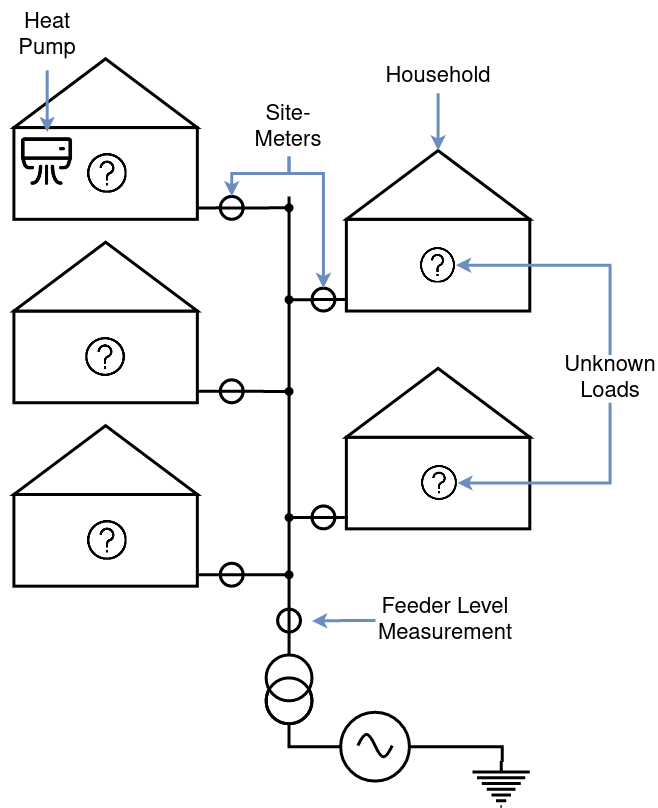

The diagram above was exported from draw.io. Its source (the exported page's mxGraphModel, read from the mxfile embedded in the PNG):
<mxGraphModel dx="1718" dy="924" grid="1" gridSize="10" guides="1" tooltips="1" connect="1" arrows="1" fold="1" page="1" pageScale="1" pageWidth="850" pageHeight="1100" math="0" shadow="0">
  <root>
    <mxCell id="0" />
    <mxCell id="1" parent="0" />
    <mxCell id="g3vO5ZKTZA1pHlQGK2Xn-56" value="" style="ellipse;whiteSpace=wrap;html=1;aspect=fixed;strokeWidth=3;fillColor=none;" vertex="1" parent="1">
      <mxGeometry x="535.1421146993056" y="935.7864080435215" width="68.78549454828661" height="68.78549454828661" as="geometry" />
    </mxCell>
    <mxCell id="g3vO5ZKTZA1pHlQGK2Xn-4" value="" style="rounded=0;whiteSpace=wrap;html=1;strokeWidth=3;" vertex="1" parent="1">
      <mxGeometry x="208.40994266040406" y="534.5360164060497" width="183.42858781131315" height="91.71437523142214" as="geometry" />
    </mxCell>
    <mxCell id="g3vO5ZKTZA1pHlQGK2Xn-1" value="" style="rounded=0;whiteSpace=wrap;html=1;strokeWidth=3;" vertex="1" parent="1">
      <mxGeometry x="208.40994266040406" y="351.10726594320545" width="183.42858781131315" height="91.71437523142214" as="geometry" />
    </mxCell>
    <mxCell id="g3vO5ZKTZA1pHlQGK2Xn-2" value="" style="triangle;whiteSpace=wrap;html=1;rotation=-90;strokeWidth=3;" vertex="1" parent="1">
      <mxGeometry x="265.7313763514394" y="225" width="68.78572042924243" height="183.42875046284428" as="geometry" />
    </mxCell>
    <mxCell id="g3vO5ZKTZA1pHlQGK2Xn-3" value="" style="shape=image;html=1;verticalAlign=top;verticalLabelPosition=bottom;labelBackgroundColor=#ffffff;imageAspect=0;aspect=fixed;image=https://cdn1.iconfinder.com/data/icons/iconoir-vol-1/24/air-conditioner-128.png;strokeWidth=3;" vertex="1" parent="1">
      <mxGeometry x="212.99837413511716" y="355.69588785046733" width="57.38822429906542" height="57.38822429906542" as="geometry" />
    </mxCell>
    <mxCell id="g3vO5ZKTZA1pHlQGK2Xn-5" value="" style="triangle;whiteSpace=wrap;html=1;rotation=-90;strokeWidth=3;" vertex="1" parent="1">
      <mxGeometry x="265.7313763514394" y="408.4287504628443" width="68.78572042924243" height="183.42875046284428" as="geometry" />
    </mxCell>
    <mxCell id="g3vO5ZKTZA1pHlQGK2Xn-7" value="" style="rounded=0;whiteSpace=wrap;html=1;strokeWidth=3;" vertex="1" parent="1">
      <mxGeometry x="208.40994266040406" y="717.9647668688939" width="183.42858781131315" height="91.71437523142214" as="geometry" />
    </mxCell>
    <mxCell id="g3vO5ZKTZA1pHlQGK2Xn-8" value="" style="triangle;whiteSpace=wrap;html=1;rotation=-90;strokeWidth=3;" vertex="1" parent="1">
      <mxGeometry x="265.7313763514394" y="591.8575009256886" width="68.78572042924243" height="183.42875046284428" as="geometry" />
    </mxCell>
    <mxCell id="g3vO5ZKTZA1pHlQGK2Xn-10" value="" style="rounded=0;whiteSpace=wrap;html=1;strokeWidth=3;" vertex="1" parent="1">
      <mxGeometry x="540.8742580684091" y="442.82164117462753" width="183.42858781131315" height="91.71437523142214" as="geometry" />
    </mxCell>
    <mxCell id="g3vO5ZKTZA1pHlQGK2Xn-11" value="" style="triangle;whiteSpace=wrap;html=1;rotation=-90;strokeWidth=3;" vertex="1" parent="1">
      <mxGeometry x="598.1956917594445" y="316.71437523142214" width="68.78572042924243" height="183.42875046284428" as="geometry" />
    </mxCell>
    <mxCell id="g3vO5ZKTZA1pHlQGK2Xn-13" value="" style="rounded=0;whiteSpace=wrap;html=1;strokeWidth=3;" vertex="1" parent="1">
      <mxGeometry x="540.8742580684091" y="660.6432823492551" width="183.42858781131315" height="91.71437523142214" as="geometry" />
    </mxCell>
    <mxCell id="g3vO5ZKTZA1pHlQGK2Xn-14" value="" style="triangle;whiteSpace=wrap;html=1;rotation=-90;strokeWidth=3;" vertex="1" parent="1">
      <mxGeometry x="598.1956917594445" y="534.5360164060497" width="68.78572042924243" height="183.42875046284428" as="geometry" />
    </mxCell>
    <mxCell id="g3vO5ZKTZA1pHlQGK2Xn-25" style="edgeStyle=orthogonalEdgeStyle;rounded=0;orthogonalLoop=1;jettySize=auto;html=1;exitX=0;exitY=0.5;exitDx=0;exitDy=0;entryX=1;entryY=0.876;entryDx=0;entryDy=0;entryPerimeter=0;endArrow=none;endFill=0;strokeWidth=3;" edge="1" parent="1" source="g3vO5ZKTZA1pHlQGK2Xn-16" target="g3vO5ZKTZA1pHlQGK2Xn-1">
      <mxGeometry relative="1" as="geometry" />
    </mxCell>
    <mxCell id="g3vO5ZKTZA1pHlQGK2Xn-27" style="edgeStyle=orthogonalEdgeStyle;rounded=0;orthogonalLoop=1;jettySize=auto;html=1;exitX=0;exitY=0.5;exitDx=0;exitDy=0;endArrow=oval;endFill=1;strokeWidth=3;" edge="1" parent="1" source="g3vO5ZKTZA1pHlQGK2Xn-16">
      <mxGeometry relative="1" as="geometry">
        <mxPoint x="483.5528243773738" y="431.35734427069985" as="targetPoint" />
        <Array as="points">
          <mxPoint x="412.759403949153" y="431.14018691588785" />
          <mxPoint x="412.759403949153" y="431.14018691588785" />
        </Array>
      </mxGeometry>
    </mxCell>
    <mxCell id="g3vO5ZKTZA1pHlQGK2Xn-16" value="" style="ellipse;whiteSpace=wrap;html=1;aspect=fixed;fillColor=none;strokeWidth=3;" vertex="1" parent="1">
      <mxGeometry x="414.7671039481313" y="419.89304736677207" width="22.9284981827622" height="22.9284981827622" as="geometry" />
    </mxCell>
    <mxCell id="g3vO5ZKTZA1pHlQGK2Xn-23" style="edgeStyle=orthogonalEdgeStyle;rounded=0;orthogonalLoop=1;jettySize=auto;html=1;exitX=1;exitY=0.5;exitDx=0;exitDy=0;entryX=-0.004;entryY=0.876;entryDx=0;entryDy=0;entryPerimeter=0;endArrow=none;endFill=0;strokeWidth=3;" edge="1" parent="1" source="g3vO5ZKTZA1pHlQGK2Xn-17" target="g3vO5ZKTZA1pHlQGK2Xn-10">
      <mxGeometry relative="1" as="geometry" />
    </mxCell>
    <mxCell id="g3vO5ZKTZA1pHlQGK2Xn-28" style="edgeStyle=orthogonalEdgeStyle;rounded=0;orthogonalLoop=1;jettySize=auto;html=1;exitX=1;exitY=0.5;exitDx=0;exitDy=0;endArrow=oval;endFill=1;strokeWidth=3;" edge="1" parent="1" source="g3vO5ZKTZA1pHlQGK2Xn-17">
      <mxGeometry relative="1" as="geometry">
        <mxPoint x="483.5528243773738" y="523.1991005788323" as="targetPoint" />
        <Array as="points">
          <mxPoint x="520" y="523" />
          <mxPoint x="520" y="523" />
        </Array>
      </mxGeometry>
    </mxCell>
    <mxCell id="g3vO5ZKTZA1pHlQGK2Xn-17" value="" style="ellipse;whiteSpace=wrap;html=1;aspect=fixed;fillColor=none;strokeWidth=3;" vertex="1" parent="1">
      <mxGeometry x="506.48139785378794" y="511.6074225981942" width="22.9284981827622" height="22.9284981827622" as="geometry" />
    </mxCell>
    <mxCell id="g3vO5ZKTZA1pHlQGK2Xn-22" style="edgeStyle=orthogonalEdgeStyle;rounded=0;orthogonalLoop=1;jettySize=auto;html=1;exitX=0;exitY=0.5;exitDx=0;exitDy=0;entryX=1.012;entryY=0.864;entryDx=0;entryDy=0;entryPerimeter=0;endArrow=none;endFill=0;strokeWidth=3;" edge="1" parent="1" source="g3vO5ZKTZA1pHlQGK2Xn-18" target="g3vO5ZKTZA1pHlQGK2Xn-4">
      <mxGeometry relative="1" as="geometry" />
    </mxCell>
    <mxCell id="g3vO5ZKTZA1pHlQGK2Xn-29" style="edgeStyle=orthogonalEdgeStyle;rounded=0;orthogonalLoop=1;jettySize=auto;html=1;exitX=0;exitY=0.5;exitDx=0;exitDy=0;endArrow=oval;endFill=1;strokeWidth=3;" edge="1" parent="1" source="g3vO5ZKTZA1pHlQGK2Xn-18">
      <mxGeometry relative="1" as="geometry">
        <mxPoint x="483.5528243773738" y="614.9134758102543" as="targetPoint" />
        <Array as="points">
          <mxPoint x="427.806182332253" y="614.7102803738318" />
          <mxPoint x="427.806182332253" y="614.7102803738318" />
        </Array>
      </mxGeometry>
    </mxCell>
    <mxCell id="g3vO5ZKTZA1pHlQGK2Xn-18" value="" style="ellipse;whiteSpace=wrap;html=1;aspect=fixed;fillColor=none;strokeWidth=3;" vertex="1" parent="1">
      <mxGeometry x="414.7671039481313" y="603.3217978296163" width="22.9284981827622" height="22.9284981827622" as="geometry" />
    </mxCell>
    <mxCell id="g3vO5ZKTZA1pHlQGK2Xn-24" style="edgeStyle=orthogonalEdgeStyle;rounded=0;orthogonalLoop=1;jettySize=auto;html=1;exitX=1;exitY=0.5;exitDx=0;exitDy=0;entryX=0.001;entryY=0.861;entryDx=0;entryDy=0;entryPerimeter=0;endArrow=none;endFill=0;strokeWidth=3;" edge="1" parent="1" source="g3vO5ZKTZA1pHlQGK2Xn-19" target="g3vO5ZKTZA1pHlQGK2Xn-13">
      <mxGeometry relative="1" as="geometry" />
    </mxCell>
    <mxCell id="g3vO5ZKTZA1pHlQGK2Xn-30" style="edgeStyle=orthogonalEdgeStyle;rounded=0;orthogonalLoop=1;jettySize=auto;html=1;exitX=1;exitY=0.5;exitDx=0;exitDy=0;endArrow=oval;endFill=1;strokeWidth=3;" edge="1" parent="1" source="g3vO5ZKTZA1pHlQGK2Xn-19">
      <mxGeometry relative="1" as="geometry">
        <mxPoint x="483.5528243773738" y="741.0207417534598" as="targetPoint" />
        <Array as="points">
          <mxPoint x="518" y="741" />
          <mxPoint x="518" y="741" />
        </Array>
      </mxGeometry>
    </mxCell>
    <mxCell id="g3vO5ZKTZA1pHlQGK2Xn-19" value="" style="ellipse;whiteSpace=wrap;html=1;aspect=fixed;fillColor=none;strokeWidth=3;" vertex="1" parent="1">
      <mxGeometry x="506.48139785378794" y="729.4290637728217" width="22.9284981827622" height="22.9284981827622" as="geometry" />
    </mxCell>
    <mxCell id="g3vO5ZKTZA1pHlQGK2Xn-21" style="edgeStyle=orthogonalEdgeStyle;rounded=0;orthogonalLoop=1;jettySize=auto;html=1;exitX=0;exitY=0.5;exitDx=0;exitDy=0;entryX=1.009;entryY=0.87;entryDx=0;entryDy=0;entryPerimeter=0;endArrow=none;endFill=0;strokeWidth=3;" edge="1" parent="1" source="g3vO5ZKTZA1pHlQGK2Xn-20" target="g3vO5ZKTZA1pHlQGK2Xn-7">
      <mxGeometry relative="1" as="geometry" />
    </mxCell>
    <mxCell id="g3vO5ZKTZA1pHlQGK2Xn-31" style="edgeStyle=orthogonalEdgeStyle;rounded=0;orthogonalLoop=1;jettySize=auto;html=1;exitX=0;exitY=0.5;exitDx=0;exitDy=0;endArrow=oval;endFill=1;strokeWidth=3;" edge="1" parent="1" source="g3vO5ZKTZA1pHlQGK2Xn-20">
      <mxGeometry relative="1" as="geometry">
        <mxPoint x="483.5528243773738" y="798.3422262730986" as="targetPoint" />
        <Array as="points">
          <mxPoint x="427.806182332253" y="798.2803738317757" />
          <mxPoint x="427.806182332253" y="798.2803738317757" />
        </Array>
      </mxGeometry>
    </mxCell>
    <mxCell id="g3vO5ZKTZA1pHlQGK2Xn-20" value="" style="ellipse;whiteSpace=wrap;html=1;aspect=fixed;fillColor=none;strokeWidth=3;" vertex="1" parent="1">
      <mxGeometry x="414.7671039481313" y="786.7505482924606" width="22.9284981827622" height="22.9284981827622" as="geometry" />
    </mxCell>
    <mxCell id="g3vO5ZKTZA1pHlQGK2Xn-26" value="" style="endArrow=none;html=1;rounded=0;strokeWidth=3;" edge="1" parent="1">
      <mxGeometry width="50" height="50" relative="1" as="geometry">
        <mxPoint x="483.5528243773738" y="901.3935173317382" as="sourcePoint" />
        <mxPoint x="483.5528243773738" y="419.89304736677207" as="targetPoint" />
      </mxGeometry>
    </mxCell>
    <mxCell id="g3vO5ZKTZA1pHlQGK2Xn-32" value="" style="ellipse;whiteSpace=wrap;html=1;aspect=fixed;fillColor=none;strokeWidth=3;" vertex="1" parent="1">
      <mxGeometry x="472.0885376391667" y="832.6077359081718" width="22.9284981827622" height="22.9284981827622" as="geometry" />
    </mxCell>
    <mxCell id="g3vO5ZKTZA1pHlQGK2Xn-36" value="" style="shape=image;html=1;verticalAlign=top;verticalLabelPosition=bottom;labelBackgroundColor=#ffffff;imageAspect=0;aspect=fixed;image=https://cdn1.iconfinder.com/data/icons/ui-essential-17/32/UI_Essential_Outline_1_essential-app-ui-question-help-128.png;fillColor=none;strokeWidth=3;" vertex="1" parent="1">
      <mxGeometry x="614.7473569638876" y="470.8334579439252" width="35.690841121495325" height="35.690841121495325" as="geometry" />
    </mxCell>
    <mxCell id="g3vO5ZKTZA1pHlQGK2Xn-37" value="" style="shape=image;html=1;verticalAlign=top;verticalLabelPosition=bottom;labelBackgroundColor=#ffffff;imageAspect=0;aspect=fixed;image=https://cdn1.iconfinder.com/data/icons/ui-essential-17/32/UI_Essential_Outline_1_essential-app-ui-question-help-128.png;fillColor=none;strokeWidth=3;" vertex="1" parent="1">
      <mxGeometry x="615.9962395696849" y="688.5445794392524" width="35.90149532710281" height="35.90149532710281" as="geometry" />
    </mxCell>
    <mxCell id="g3vO5ZKTZA1pHlQGK2Xn-39" value="" style="shape=image;html=1;verticalAlign=top;verticalLabelPosition=bottom;labelBackgroundColor=#ffffff;imageAspect=0;aspect=fixed;image=https://cdn1.iconfinder.com/data/icons/ui-essential-17/32/UI_Essential_Outline_1_essential-app-ui-question-help-128.png;fillColor=none;strokeWidth=3;" vertex="1" parent="1">
      <mxGeometry x="280.2424267291911" y="560.5119626168225" width="39.768504672897194" height="39.768504672897194" as="geometry" />
    </mxCell>
    <mxCell id="g3vO5ZKTZA1pHlQGK2Xn-42" style="edgeStyle=orthogonalEdgeStyle;rounded=0;orthogonalLoop=1;jettySize=auto;html=1;exitX=0.5;exitY=1;exitDx=0;exitDy=0;entryX=0.5;entryY=0;entryDx=0;entryDy=0;endArrow=classic;endFill=1;fillColor=#dae8fc;strokeColor=#6c8ebf;strokeWidth=3;" edge="1" parent="1" source="g3vO5ZKTZA1pHlQGK2Xn-40" target="g3vO5ZKTZA1pHlQGK2Xn-3">
      <mxGeometry relative="1" as="geometry">
        <Array as="points">
          <mxPoint x="241.2261303818128" y="294.21495327102804" />
          <mxPoint x="241.2261303818128" y="355.9065420560748" />
        </Array>
      </mxGeometry>
    </mxCell>
    <mxCell id="g3vO5ZKTZA1pHlQGK2Xn-40" value="Heat Pump" style="text;html=1;strokeColor=none;fillColor=none;align=center;verticalAlign=middle;whiteSpace=wrap;rounded=0;strokeWidth=3;fontSize=22;" vertex="1" parent="1">
      <mxGeometry x="195.83" y="225" width="91.71429390565658" height="68.7857814235666" as="geometry" />
    </mxCell>
    <mxCell id="g3vO5ZKTZA1pHlQGK2Xn-44" style="edgeStyle=orthogonalEdgeStyle;rounded=0;orthogonalLoop=1;jettySize=auto;html=1;entryX=1;entryY=0.5;entryDx=0;entryDy=0;endArrow=classic;endFill=1;fillColor=#dae8fc;strokeColor=#6c8ebf;strokeWidth=3;" edge="1" parent="1" source="g3vO5ZKTZA1pHlQGK2Xn-43" target="g3vO5ZKTZA1pHlQGK2Xn-36">
      <mxGeometry relative="1" as="geometry">
        <Array as="points">
          <mxPoint x="804.5528530471719" y="488.6788287903386" />
        </Array>
      </mxGeometry>
    </mxCell>
    <mxCell id="g3vO5ZKTZA1pHlQGK2Xn-45" style="edgeStyle=orthogonalEdgeStyle;rounded=0;orthogonalLoop=1;jettySize=auto;html=1;exitX=0.5;exitY=1;exitDx=0;exitDy=0;entryX=1;entryY=0.5;entryDx=0;entryDy=0;endArrow=classic;endFill=1;fillColor=#dae8fc;strokeColor=#6c8ebf;strokeWidth=3;" edge="1" parent="1" source="g3vO5ZKTZA1pHlQGK2Xn-43" target="g3vO5ZKTZA1pHlQGK2Xn-37">
      <mxGeometry relative="1" as="geometry" />
    </mxCell>
    <mxCell id="g3vO5ZKTZA1pHlQGK2Xn-43" value="Unknown Loads" style="text;html=1;strokeColor=none;fillColor=none;align=center;verticalAlign=middle;whiteSpace=wrap;rounded=0;strokeWidth=3;fontSize=22;" vertex="1" parent="1">
      <mxGeometry x="758.6998857550054" y="578.5981308411215" width="91.7101142449946" height="47.65299065420561" as="geometry" />
    </mxCell>
    <mxCell id="g3vO5ZKTZA1pHlQGK2Xn-47" style="edgeStyle=orthogonalEdgeStyle;rounded=0;orthogonalLoop=1;jettySize=auto;html=1;entryX=0.5;entryY=0;entryDx=0;entryDy=0;endArrow=classic;endFill=1;fillColor=#dae8fc;strokeColor=#6c8ebf;exitX=0.5;exitY=1;exitDx=0;exitDy=0;strokeWidth=3;" edge="1" parent="1" source="g3vO5ZKTZA1pHlQGK2Xn-46" target="g3vO5ZKTZA1pHlQGK2Xn-17">
      <mxGeometry relative="1" as="geometry">
        <Array as="points">
          <mxPoint x="483.5528243773738" y="396.9644535589165" />
          <mxPoint x="517.945684591995" y="396.9644535589165" />
        </Array>
      </mxGeometry>
    </mxCell>
    <mxCell id="g3vO5ZKTZA1pHlQGK2Xn-46" value="Site-Meters" style="text;html=1;strokeColor=none;fillColor=none;align=center;verticalAlign=middle;whiteSpace=wrap;rounded=0;strokeWidth=3;fontSize=22;" vertex="1" parent="1">
      <mxGeometry x="428.3" y="322.8" width="110.49" height="57.2" as="geometry" />
    </mxCell>
    <mxCell id="g3vO5ZKTZA1pHlQGK2Xn-48" style="edgeStyle=orthogonalEdgeStyle;rounded=0;orthogonalLoop=1;jettySize=auto;html=1;entryX=0.5;entryY=0;entryDx=0;entryDy=0;endArrow=classic;endFill=1;fillColor=#dae8fc;strokeColor=#6c8ebf;exitX=0.5;exitY=1;exitDx=0;exitDy=0;strokeWidth=3;" edge="1" parent="1" source="g3vO5ZKTZA1pHlQGK2Xn-46" target="g3vO5ZKTZA1pHlQGK2Xn-16">
      <mxGeometry relative="1" as="geometry">
        <mxPoint x="506.48139785378794" y="374.035859751061" as="sourcePoint" />
        <mxPoint x="540.8742580684091" y="534.5360164060497" as="targetPoint" />
        <Array as="points">
          <mxPoint x="483.5528243773738" y="396.9644535589165" />
          <mxPoint x="426.23139068633844" y="396.9644535589165" />
        </Array>
      </mxGeometry>
    </mxCell>
    <mxCell id="g3vO5ZKTZA1pHlQGK2Xn-59" style="edgeStyle=orthogonalEdgeStyle;rounded=0;orthogonalLoop=1;jettySize=auto;html=1;exitX=0;exitY=0.5;exitDx=0;exitDy=0;endArrow=classic;endFill=1;fillColor=#dae8fc;strokeColor=#6c8ebf;strokeWidth=3;" edge="1" parent="1" source="g3vO5ZKTZA1pHlQGK2Xn-49">
      <mxGeometry relative="1" as="geometry">
        <mxPoint x="506.48139785378794" y="844.5306046882565" as="targetPoint" />
      </mxGeometry>
    </mxCell>
    <mxCell id="g3vO5ZKTZA1pHlQGK2Xn-49" value="Feeder Level Measurement" style="text;html=1;strokeColor=none;fillColor=none;align=center;verticalAlign=middle;whiteSpace=wrap;rounded=0;strokeWidth=3;fontSize=22;" vertex="1" parent="1">
      <mxGeometry x="570" y="809.68" width="140.12" height="68.78" as="geometry" />
    </mxCell>
    <mxCell id="g3vO5ZKTZA1pHlQGK2Xn-52" style="edgeStyle=orthogonalEdgeStyle;rounded=0;orthogonalLoop=1;jettySize=auto;html=1;exitX=0.5;exitY=1;exitDx=0;exitDy=0;exitPerimeter=0;entryX=0;entryY=0.5;entryDx=0;entryDy=0;endArrow=none;endFill=0;strokeWidth=3;" edge="1" parent="1" source="g3vO5ZKTZA1pHlQGK2Xn-53" target="g3vO5ZKTZA1pHlQGK2Xn-56">
      <mxGeometry relative="1" as="geometry">
        <Array as="points">
          <mxPoint x="483.5528243773738" y="970.1792987553049" />
          <mxPoint x="536.2885433731263" y="970.1792987553049" />
        </Array>
      </mxGeometry>
    </mxCell>
    <mxCell id="g3vO5ZKTZA1pHlQGK2Xn-53" value="" style="verticalLabelPosition=bottom;shadow=0;dashed=0;align=center;html=1;verticalAlign=top;strokeWidth=3;shape=mxgraph.electrical.signal_sources.current_source;rotation=0;" vertex="1" parent="1">
      <mxGeometry x="460.6242509009596" y="878.4649235238828" width="45.85714695282829" height="68.7857814235666" as="geometry" />
    </mxCell>
    <mxCell id="g3vO5ZKTZA1pHlQGK2Xn-57" style="edgeStyle=orthogonalEdgeStyle;rounded=0;orthogonalLoop=1;jettySize=auto;html=1;entryX=1;entryY=0.5;entryDx=0;entryDy=0;endArrow=none;endFill=0;exitX=0.5;exitY=0;exitDx=0;exitDy=0;exitPerimeter=0;strokeWidth=3;" edge="1" parent="1" source="g3vO5ZKTZA1pHlQGK2Xn-58" target="g3vO5ZKTZA1pHlQGK2Xn-56">
      <mxGeometry relative="1" as="geometry">
        <mxPoint x="701.374272403308" y="1199.4652368338602" as="sourcePoint" />
        <mxPoint x="609.6599784976646" y="1084.8222677945823" as="targetPoint" />
        <Array as="points">
          <mxPoint x="696.7885577080255" y="970.1792987553049" />
        </Array>
      </mxGeometry>
    </mxCell>
    <mxCell id="g3vO5ZKTZA1pHlQGK2Xn-58" value="" style="pointerEvents=1;verticalLabelPosition=bottom;shadow=0;dashed=0;align=center;html=1;verticalAlign=top;shape=mxgraph.electrical.signal_sources.protective_earth;strokeWidth=3;fillColor=none;" vertex="1" parent="1">
      <mxGeometry x="666.9814121886869" y="984.1428123842888" width="57.32143369103535" height="45.85718761571107" as="geometry" />
    </mxCell>
    <mxCell id="g3vO5ZKTZA1pHlQGK2Xn-55" value="" style="pointerEvents=1;verticalLabelPosition=bottom;shadow=0;dashed=0;align=center;html=1;verticalAlign=top;shape=mxgraph.electrical.waveforms.sine_wave;strokeWidth=3;fillColor=none;" vertex="1" parent="1">
      <mxGeometry x="552.3385448066161" y="954.129283089806" width="34.392860214621216" height="30.013529294482893" as="geometry" />
    </mxCell>
    <mxCell id="g3vO5ZKTZA1pHlQGK2Xn-62" style="edgeStyle=orthogonalEdgeStyle;rounded=0;orthogonalLoop=1;jettySize=auto;html=1;exitX=0.5;exitY=1;exitDx=0;exitDy=0;entryX=1;entryY=0.5;entryDx=0;entryDy=0;endArrow=classic;endFill=1;fillColor=#dae8fc;strokeColor=#6c8ebf;strokeWidth=3;" edge="1" parent="1" source="g3vO5ZKTZA1pHlQGK2Xn-60" target="g3vO5ZKTZA1pHlQGK2Xn-11">
      <mxGeometry relative="1" as="geometry" />
    </mxCell>
    <mxCell id="g3vO5ZKTZA1pHlQGK2Xn-60" value="Household" style="text;html=1;strokeColor=none;fillColor=none;align=center;verticalAlign=middle;whiteSpace=wrap;rounded=0;strokeWidth=3;fontSize=22;" vertex="1" parent="1">
      <mxGeometry x="569.5349749139267" y="282.32148451963883" width="126.10715412027778" height="34.3928907117833" as="geometry" />
    </mxCell>
    <mxCell id="g3vO5ZKTZA1pHlQGK2Xn-64" value="" style="shape=image;html=1;verticalAlign=top;verticalLabelPosition=bottom;labelBackgroundColor=#ffffff;imageAspect=0;aspect=fixed;image=https://cdn1.iconfinder.com/data/icons/ui-essential-17/32/UI_Essential_Outline_1_essential-app-ui-question-help-128.png;fillColor=none;strokeWidth=3;" vertex="1" parent="1">
      <mxGeometry x="281.7771981242673" y="377.07728971962626" width="39.768504672897194" height="39.768504672897194" as="geometry" />
    </mxCell>
    <mxCell id="g3vO5ZKTZA1pHlQGK2Xn-65" value="" style="shape=image;html=1;verticalAlign=top;verticalLabelPosition=bottom;labelBackgroundColor=#ffffff;imageAspect=0;aspect=fixed;image=https://cdn1.iconfinder.com/data/icons/ui-essential-17/32/UI_Essential_Outline_1_essential-app-ui-question-help-128.png;fillColor=none;strokeWidth=3;" vertex="1" parent="1">
      <mxGeometry x="281.7771981242673" y="743.9315887850468" width="39.768504672897194" height="39.768504672897194" as="geometry" />
    </mxCell>
  </root>
</mxGraphModel>